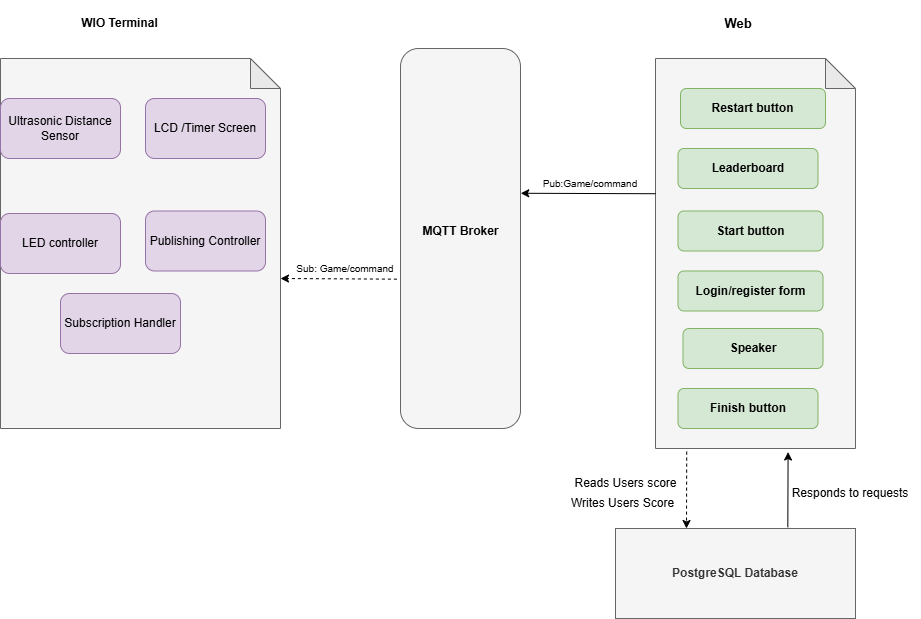

The diagram above was exported from draw.io. Its source (the exported page's mxGraphModel, read from the mxfile embedded in the PNG):
<mxGraphModel dx="1097" dy="640" grid="1" gridSize="10" guides="1" tooltips="1" connect="1" arrows="1" fold="1" page="1" pageScale="1" pageWidth="850" pageHeight="1100" math="0" shadow="0">
  <root>
    <mxCell id="0" />
    <mxCell id="1" parent="0" />
    <mxCell id="TzM-5y8dAlaZQa5T2dX6-1" value="" style="shape=note;whiteSpace=wrap;html=1;backgroundOutline=1;darkOpacity=0.05;fillColor=#f5f5f5;fontColor=#333333;strokeColor=#666666;" parent="1" vertex="1">
      <mxGeometry y="190" width="280" height="370" as="geometry" />
    </mxCell>
    <mxCell id="TzM-5y8dAlaZQa5T2dX6-2" value="" style="rounded=1;whiteSpace=wrap;html=1;rotation=90;fillColor=#f5f5f5;strokeColor=#666666;fontColor=#333333;" parent="1" vertex="1">
      <mxGeometry x="270" y="310" width="380" height="120" as="geometry" />
    </mxCell>
    <mxCell id="TzM-5y8dAlaZQa5T2dX6-3" value="" style="shape=note;whiteSpace=wrap;html=1;backgroundOutline=1;darkOpacity=0.05;fillColor=#f5f5f5;fontColor=#333333;strokeColor=#666666;" parent="1" vertex="1">
      <mxGeometry x="655" y="190" width="200" height="390" as="geometry" />
    </mxCell>
    <mxCell id="Z2SiAOxi0IYBeTDLTX_r-1" value="&lt;h4&gt;WIO Terminal&lt;/h4&gt;" style="text;html=1;align=center;verticalAlign=middle;whiteSpace=wrap;rounded=0;" parent="1" vertex="1">
      <mxGeometry x="62.5" y="140" width="115" height="30" as="geometry" />
    </mxCell>
    <mxCell id="Z2zlryWoSr02OX9I3ZEH-1" value="Ultrasonic Distance Sensor" style="rounded=1;whiteSpace=wrap;html=1;fillColor=#e1d5e7;strokeColor=#9673a6;" parent="1" vertex="1">
      <mxGeometry y="230" width="120" height="60" as="geometry" />
    </mxCell>
    <mxCell id="Z2zlryWoSr02OX9I3ZEH-3" value="Publishing Controller" style="rounded=1;whiteSpace=wrap;html=1;fillColor=#e1d5e7;strokeColor=#9673a6;" parent="1" vertex="1">
      <mxGeometry x="145" y="342.5" width="120" height="60" as="geometry" />
    </mxCell>
    <mxCell id="Z2zlryWoSr02OX9I3ZEH-4" value="LED controller" style="rounded=1;whiteSpace=wrap;html=1;fillColor=#e1d5e7;strokeColor=#9673a6;" parent="1" vertex="1">
      <mxGeometry y="345" width="120" height="60" as="geometry" />
    </mxCell>
    <mxCell id="Z2zlryWoSr02OX9I3ZEH-5" value="&lt;h4&gt;Speaker&lt;/h4&gt;" style="rounded=1;whiteSpace=wrap;html=1;fillColor=#d5e8d4;strokeColor=#82b366;" parent="1" vertex="1">
      <mxGeometry x="682.5" y="460" width="140" height="40" as="geometry" />
    </mxCell>
    <mxCell id="r-9Mz2DTOugpQuB4sq_Z-1" value="LCD /Timer Screen" style="rounded=1;whiteSpace=wrap;html=1;fillColor=#e1d5e7;strokeColor=#9673a6;" parent="1" vertex="1">
      <mxGeometry x="145" y="230" width="120" height="60" as="geometry" />
    </mxCell>
    <mxCell id="K2ccmH2nrHFIkOuCn7Q3-1" value="&lt;h4&gt;Start button&lt;/h4&gt;" style="rounded=1;whiteSpace=wrap;html=1;fillColor=#d5e8d4;strokeColor=#82b366;" parent="1" vertex="1">
      <mxGeometry x="677.5" y="342.5" width="145" height="40" as="geometry" />
    </mxCell>
    <mxCell id="T8RlC9H9Juh-HgCmcF5_-2" value="&lt;b&gt;MQTT Broker&lt;/b&gt;" style="text;html=1;align=center;verticalAlign=middle;whiteSpace=wrap;rounded=0;" parent="1" vertex="1">
      <mxGeometry x="402.5" y="347.5" width="115" height="30" as="geometry" />
    </mxCell>
    <mxCell id="T8RlC9H9Juh-HgCmcF5_-3" value="&lt;b&gt;&lt;font style=&quot;font-size: 13px;&quot;&gt;Web&lt;/font&gt;&lt;/b&gt;" style="text;html=1;align=center;verticalAlign=middle;whiteSpace=wrap;rounded=0;" parent="1" vertex="1">
      <mxGeometry x="682.5" y="140" width="110" height="30" as="geometry" />
    </mxCell>
    <mxCell id="T8RlC9H9Juh-HgCmcF5_-4" value="&lt;b&gt;PostgreSQL Database&lt;/b&gt;" style="rounded=0;whiteSpace=wrap;html=1;fillColor=#f5f5f5;fontColor=#333333;strokeColor=#666666;" parent="1" vertex="1">
      <mxGeometry x="615" y="660" width="240" height="90" as="geometry" />
    </mxCell>
    <mxCell id="mag_NgDp7sSJMfPupt6A-3" value="" style="endArrow=classic;html=1;rounded=0;dashed=1;exitX=0.607;exitY=1.03;exitDx=0;exitDy=0;exitPerimeter=0;entryX=0.999;entryY=0.629;entryDx=0;entryDy=0;entryPerimeter=0;" parent="1" source="TzM-5y8dAlaZQa5T2dX6-2" edge="1">
      <mxGeometry width="50" height="50" relative="1" as="geometry">
        <mxPoint x="399.9200000000001" y="411.6099999999999" as="sourcePoint" />
        <mxPoint x="280" y="410" as="targetPoint" />
      </mxGeometry>
    </mxCell>
    <mxCell id="TQ1kA4pB3tmTJ5zbQSQE-4" value="Subscription Handler" style="rounded=1;whiteSpace=wrap;html=1;fillColor=#e1d5e7;strokeColor=#9673a6;" parent="1" vertex="1">
      <mxGeometry x="60" y="425" width="120" height="60" as="geometry" />
    </mxCell>
    <mxCell id="TQ1kA4pB3tmTJ5zbQSQE-5" value="&lt;h4&gt;Leaderboard&lt;/h4&gt;" style="rounded=1;whiteSpace=wrap;html=1;fillColor=#d5e8d4;strokeColor=#82b366;" parent="1" vertex="1">
      <mxGeometry x="677.5" y="280" width="140" height="40" as="geometry" />
    </mxCell>
    <mxCell id="TQ1kA4pB3tmTJ5zbQSQE-6" value="&lt;h4&gt;Login/register form&lt;/h4&gt;" style="rounded=1;whiteSpace=wrap;html=1;fillColor=#d5e8d4;strokeColor=#82b366;" parent="1" vertex="1">
      <mxGeometry x="677.5" y="402.5" width="145" height="40" as="geometry" />
    </mxCell>
    <mxCell id="TQ1kA4pB3tmTJ5zbQSQE-7" value="Writes Users Score" style="text;html=1;align=center;verticalAlign=middle;whiteSpace=wrap;rounded=0;rotation=0;" parent="1" vertex="1">
      <mxGeometry x="550" y="620" width="145" height="30" as="geometry" />
    </mxCell>
    <mxCell id="TQ1kA4pB3tmTJ5zbQSQE-8" value="" style="endArrow=classic;html=1;rounded=0;exitX=0.156;exitY=1.008;exitDx=0;exitDy=0;exitPerimeter=0;dashed=1;" parent="1" source="TzM-5y8dAlaZQa5T2dX6-3" edge="1">
      <mxGeometry width="50" height="50" relative="1" as="geometry">
        <mxPoint x="640" y="640" as="sourcePoint" />
        <mxPoint x="686" y="660" as="targetPoint" />
      </mxGeometry>
    </mxCell>
    <mxCell id="TQ1kA4pB3tmTJ5zbQSQE-10" value="Reads Users score" style="text;html=1;align=center;verticalAlign=middle;whiteSpace=wrap;rounded=0;" parent="1" vertex="1">
      <mxGeometry x="567.5" y="600" width="115" height="30" as="geometry" />
    </mxCell>
    <mxCell id="TQ1kA4pB3tmTJ5zbQSQE-11" value="" style="endArrow=classic;html=1;rounded=0;exitX=0.718;exitY=-0.013;exitDx=0;exitDy=0;entryX=0.663;entryY=1.009;entryDx=0;entryDy=0;entryPerimeter=0;exitPerimeter=0;" parent="1" source="T8RlC9H9Juh-HgCmcF5_-4" target="TzM-5y8dAlaZQa5T2dX6-3" edge="1">
      <mxGeometry width="50" height="50" relative="1" as="geometry">
        <mxPoint x="730" y="660" as="sourcePoint" />
        <mxPoint x="780" y="610" as="targetPoint" />
      </mxGeometry>
    </mxCell>
    <mxCell id="TQ1kA4pB3tmTJ5zbQSQE-12" value="Responds to requests" style="text;html=1;align=center;verticalAlign=middle;whiteSpace=wrap;rounded=0;" parent="1" vertex="1">
      <mxGeometry x="780" y="610" width="140" height="30" as="geometry" />
    </mxCell>
    <mxCell id="TQ1kA4pB3tmTJ5zbQSQE-13" value="" style="endArrow=classic;html=1;rounded=0;entryX=0.294;entryY=-0.007;entryDx=0;entryDy=0;entryPerimeter=0;exitX=0.003;exitY=0.262;exitDx=0;exitDy=0;exitPerimeter=0;" parent="1" edge="1">
      <mxGeometry width="50" height="50" relative="1" as="geometry">
        <mxPoint x="655" y="325.23" as="sourcePoint" />
        <mxPoint x="520.24" y="324.77" as="targetPoint" />
      </mxGeometry>
    </mxCell>
    <mxCell id="TQ1kA4pB3tmTJ5zbQSQE-15" value="&lt;font style=&quot;font-size: 10px;&quot;&gt;Pub:Game/command&lt;/font&gt;" style="text;html=1;align=center;verticalAlign=middle;whiteSpace=wrap;rounded=0;" parent="1" vertex="1">
      <mxGeometry x="512" y="300" width="156" height="30" as="geometry" />
    </mxCell>
    <mxCell id="b6DzdTnYm3B2BhPcYFe3-1" value="&lt;font style=&quot;font-size: 10px;&quot;&gt;Sub: Game/command&lt;/font&gt;" style="text;html=1;align=center;verticalAlign=middle;whiteSpace=wrap;rounded=0;" vertex="1" parent="1">
      <mxGeometry x="280" y="385" width="130" height="30" as="geometry" />
    </mxCell>
    <mxCell id="b6DzdTnYm3B2BhPcYFe3-4" value="&lt;h4&gt;Finish button&lt;/h4&gt;" style="rounded=1;whiteSpace=wrap;html=1;fillColor=#d5e8d4;strokeColor=#82b366;" vertex="1" parent="1">
      <mxGeometry x="677.5" y="520" width="140" height="40" as="geometry" />
    </mxCell>
    <mxCell id="b6DzdTnYm3B2BhPcYFe3-6" value="&lt;h4&gt;Restart button&lt;/h4&gt;" style="rounded=1;whiteSpace=wrap;html=1;fillColor=#d5e8d4;strokeColor=#82b366;" vertex="1" parent="1">
      <mxGeometry x="680" y="220" width="145" height="40" as="geometry" />
    </mxCell>
  </root>
</mxGraphModel>